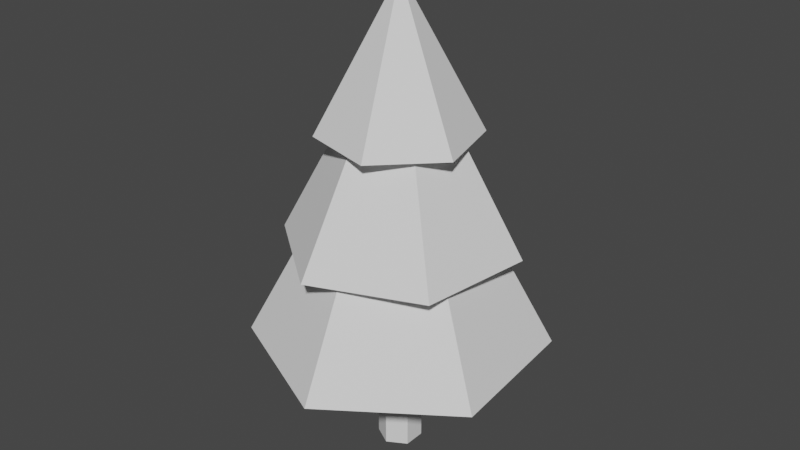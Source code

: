 # Source: Tree01.blend  (saved by Blender 3.6.14; exported with 4.5.12 LTS)
import bpy
from mathutils import Matrix  # noqa: F401  (used for matrix-valued properties, if any)

bpy.ops.wm.read_factory_settings(use_empty=True)
scene = bpy.context.scene
scene.name = 'Scene'

# ---- collections
col_collection = bpy.data.collections.new('Collection'); scene.collection.children.link(col_collection)

# ---- node groups
ng_auto_smooth = bpy.data.node_groups.new('Auto Smooth', 'GeometryNodeTree')
_s = ng_auto_smooth.interface.new_socket(name='Geometry', in_out='OUTPUT', socket_type='NodeSocketGeometry')
_s = ng_auto_smooth.interface.new_socket(name='Geometry', in_out='INPUT', socket_type='NodeSocketGeometry')
_s = ng_auto_smooth.interface.new_socket(name='Angle', in_out='INPUT', socket_type='NodeSocketFloat')
_s.subtype = 'ANGLE'
_s.min_value = 0.0
_s.max_value = 3.142
ng_auto_smooth.is_modifier = True
_N = ng_auto_smooth.nodes; _L = ng_auto_smooth.links
n0 = _N.new('NodeGroupOutput'); n0.name = 'Group Output'; n0.location = (480, -100)
n1 = _N.new('NodeGroupInput'); n1.name = 'Group Input'; n1.location = (-420, -300)
n2 = _N.new('NodeGroupInput'); n2.name = 'Group Input.001'; n2.location = (-60, -100)
n3 = _N.new('GeometryNodeSetShadeSmooth'); n3.name = 'Set Shade Smooth'; n3.location = (120, -100)
n3.domain = 'EDGE'
n4 = _N.new('GeometryNodeSetShadeSmooth'); n4.name = 'Set Shade Smooth.001'; n4.location = (300, -100)
n5 = _N.new('GeometryNodeInputMeshEdgeAngle'); n5.name = 'Edge Angle'; n5.location = (-420, -220)
n6 = _N.new('GeometryNodeInputEdgeSmooth'); n6.name = 'Is Edge Smooth'; n6.location = (-60, -160)
n7 = _N.new('GeometryNodeInputShadeSmooth'); n7.name = 'Is Face Smooth'; n7.location = (-240, -340)
n8 = _N.new('FunctionNodeBooleanMath'); n8.name = 'Boolean Math'; n8.location = (-60, -220)
n9 = _N.new('FunctionNodeCompare'); n9.name = 'Compare'; n9.location = (-240, -180)
n9.operation = 'LESS_EQUAL'
_L.new(n5.outputs[0], n9.inputs[0])
_L.new(n4.outputs[0], n0.inputs[0])
_L.new(n1.outputs[1], n9.inputs[1])
_L.new(n9.outputs[0], n8.inputs[0])
_L.new(n7.outputs[0], n8.inputs[1])
_L.new(n2.outputs[0], n3.inputs[0])
_L.new(n6.outputs[0], n3.inputs[1])
_L.new(n3.outputs[0], n4.inputs[0])
_L.new(n8.outputs[0], n3.inputs[2])
n0.is_active_output = True

# ---- world
world_world = bpy.data.worlds.new('World'); scene.world = world_world
world_world.use_nodes = True; world_world.node_tree.nodes.clear()
_N = world_world.node_tree.nodes; _L = world_world.node_tree.links
n0 = _N.new('ShaderNodeOutputWorld'); n0.name = 'World Output'; n0.location = (300, 300)
n1 = _N.new('ShaderNodeBackground'); n1.name = 'Background'; n1.location = (10, 300)
n1.inputs[0].default_value = (0.05088, 0.05088, 0.05088, 1.0)
_L.new(n1.outputs[0], n0.inputs[0])
n0.is_active_output = True
world_world.color = (0.05088, 0.05088, 0.05088)
world_world.use_sun_shadow = False
world_world.sun_shadow_jitter_overblur = 0.0

# ---- meshes
me_cylinder = bpy.data.meshes.new('Cylinder')
me_cylinder.from_pydata([(0.0, 0.15, -1.0), (0.0, 0.15, 1.0), (0.1299, 0.075, -1.0), (0.1299, 0.075, 1.0), (0.1299, -0.075, -1.0), (0.1299, -0.075, 1.0), (0.0, -0.15, -1.0), (0.0, -0.15, 1.0), (-0.1299, -0.075, -1.0), (-0.1299, -0.075, 1.0), (-0.1299, 0.075, -1.0), (-0.1299, 0.075, 1.0)], [], [(0, 1, 3, 2), (2, 3, 5, 4), (4, 5, 7, 6), (6, 7, 9, 8), (3, 1, 11, 9, 7, 5), (8, 9, 11, 10), (10, 11, 1, 0), (0, 2, 4, 6, 8, 10)])
_uv = me_cylinder.uv_layers.new(name='UVMap')
_uv.uv.foreach_set('vector', [1.0, 0.5, 1.0, 1.0, 0.8333, 1.0, 0.8333, 0.5, 0.8333, 0.5, 0.8333, 1.0, 0.6667, 1.0, 0.6667, 0.5, 0.6667, 0.5, 0.6667, 1.0, 0.5, 1.0, 0.5, 0.5, 0.5, 0.5, 0.5, 1.0, 0.3333, 1.0, 0.3333, 0.5, 0.4578, 0.37, 0.25, 0.49, 0.04215, 0.37, 0.04215, 0.13, 0.25, 0.01, 0.4578, 0.13, 0.3333, 0.5, 0.3333, 1.0, 0.1667, 1.0, 0.1667, 0.5, 0.1667, 0.5, 0.1667, 1.0, -8.941e-08, 1.0, -8.941e-08, 0.5, 0.75, 0.49, 0.9578, 0.37, 0.9578, 0.13, 0.75, 0.01, 0.5422, 0.13, 0.5422, 0.37])
me_cylinder.update()
me_cone = bpy.data.meshes.new('Cone')
me_cone.from_pydata([(0.0, 0.8, -0.75), (0.6928, 0.4, -0.75), (0.6928, -0.4, -0.75), (0.0, -0.8, -0.75), (-0.6928, -0.4, -0.75), (-0.6928, 0.4, -0.75), (0.0, 0.0, 0.75)], [], [(0, 6, 1), (1, 6, 2), (2, 6, 3), (3, 6, 4), (0, 1, 2, 3, 4, 5), (4, 6, 5), (5, 6, 0)])
me_cone.polygons.foreach_set('use_smooth', [True] * 7)
_uv = me_cone.uv_layers.new(name='UVMap')
_uv.uv.foreach_set('vector', [0.25, 0.49, 0.25, 0.25, 0.4578, 0.37, 0.4578, 0.37, 0.25, 0.25, 0.4578, 0.13, 0.4578, 0.13, 0.25, 0.25, 0.25, 0.01, 0.25, 0.01, 0.25, 0.25, 0.04215, 0.13, 0.75, 0.49, 0.9578, 0.37, 0.9578, 0.13, 0.75, 0.01, 0.5422, 0.13, 0.5422, 0.37, 0.04215, 0.13, 0.25, 0.25, 0.04215, 0.37, 0.04215, 0.37, 0.25, 0.25, 0.25, 0.49])
me_cone.update()
me_cone_001 = bpy.data.meshes.new('Cone.001')
me_cone_001.from_pydata([(0.0, 0.8, -0.75), (0.6928, 0.4, -0.75), (0.6928, -0.4, -0.75), (0.0, -0.8, -0.75), (-0.6928, -0.4, -0.75), (-0.6928, 0.4, -0.75), (0.0, 0.0, 0.75)], [], [(0, 6, 1), (1, 6, 2), (2, 6, 3), (3, 6, 4), (0, 1, 2, 3, 4, 5), (4, 6, 5), (5, 6, 0)])
me_cone_001.polygons.foreach_set('use_smooth', [True] * 7)
_uv = me_cone_001.uv_layers.new(name='UVMap')
_uv.uv.foreach_set('vector', [0.25, 0.49, 0.25, 0.25, 0.4578, 0.37, 0.4578, 0.37, 0.25, 0.25, 0.4578, 0.13, 0.4578, 0.13, 0.25, 0.25, 0.25, 0.01, 0.25, 0.01, 0.25, 0.25, 0.04215, 0.13, 0.75, 0.49, 0.9578, 0.37, 0.9578, 0.13, 0.75, 0.01, 0.5422, 0.13, 0.5422, 0.37, 0.04215, 0.13, 0.25, 0.25, 0.04215, 0.37, 0.04215, 0.37, 0.25, 0.25, 0.25, 0.49])
me_cone_001.update()
me_cone_002 = bpy.data.meshes.new('Cone.002')
me_cone_002.from_pydata([(0.0, 0.8, -0.75), (0.6928, 0.4, -0.75), (0.6928, -0.4, -0.75), (0.0, -0.8, -0.75), (-0.6928, -0.4, -0.75), (-0.6928, 0.4, -0.75), (0.0, 0.0, 0.75)], [], [(0, 6, 1), (1, 6, 2), (2, 6, 3), (3, 6, 4), (0, 1, 2, 3, 4, 5), (4, 6, 5), (5, 6, 0)])
me_cone_002.polygons.foreach_set('use_smooth', [True] * 7)
_uv = me_cone_002.uv_layers.new(name='UVMap')
_uv.uv.foreach_set('vector', [0.25, 0.49, 0.25, 0.25, 0.4578, 0.37, 0.4578, 0.37, 0.25, 0.25, 0.4578, 0.13, 0.4578, 0.13, 0.25, 0.25, 0.25, 0.01, 0.25, 0.01, 0.25, 0.25, 0.04215, 0.13, 0.75, 0.49, 0.9578, 0.37, 0.9578, 0.13, 0.75, 0.01, 0.5422, 0.13, 0.5422, 0.37, 0.04215, 0.13, 0.25, 0.25, 0.04215, 0.37, 0.04215, 0.37, 0.25, 0.25, 0.25, 0.49])
me_cone_002.update()

# ---- objects
ob_cylinder = bpy.data.objects.new('Cylinder', me_cylinder)
ob_cone = bpy.data.objects.new('Cone', me_cone)
ob_cone_001 = bpy.data.objects.new('Cone.001', me_cone_001)
ob_cone_002 = bpy.data.objects.new('Cone.002', me_cone_002)

# ---- transforms, parenting, visibility, modifiers, constraints
ob_cylinder.location = (0.0, 0.0, 1.0)
ob_cone.location = (0.0, 0.0, 2.25)
ob_cone.rotation_euler = (0.0, -0.0, -0.1396)
_m = ob_cone.modifiers.new('Auto Smooth', 'NODES')
_m.node_group = ng_auto_smooth
_gi = [s.identifier for s in ng_auto_smooth.interface.items_tree if s.item_type == 'SOCKET' and s.in_out == 'INPUT']
_m[_gi[1]] = 0.5236  # Angle
ob_cone_001.location = (0.0, 0.0, 2.75)
ob_cone_001.rotation_euler = (0.0, -0.0, 0.2618)
ob_cone_001.scale = (0.665, 0.665, 0.665)
_m = ob_cone_001.modifiers.new('Auto Smooth', 'NODES')
_m.node_group = ng_auto_smooth
_gi = [s.identifier for s in ng_auto_smooth.interface.items_tree if s.item_type == 'SOCKET' and s.in_out == 'INPUT']
_m[_gi[1]] = 0.5236  # Angle
ob_cone_002.location = (0.0, 0.0, 1.75)
ob_cone_002.rotation_euler = (0.0, -0.0, 0.08727)
ob_cone_002.scale = (1.26, 1.26, 1.26)
_m = ob_cone_002.modifiers.new('Auto Smooth', 'NODES')
_m.node_group = ng_auto_smooth
_gi = [s.identifier for s in ng_auto_smooth.interface.items_tree if s.item_type == 'SOCKET' and s.in_out == 'INPUT']
_m[_gi[1]] = 0.5236  # Angle

# ---- collection membership
col_collection.objects.link(ob_cylinder)
col_collection.objects.link(ob_cone)
col_collection.objects.link(ob_cone_001)
col_collection.objects.link(ob_cone_002)

# ---- scene / render settings (as saved in the file)
scene.frame_start = 1; scene.frame_end = 250; scene.frame_set(78)
scene.render.engine = 'BLENDER_EEVEE_NEXT'
scene.cycles.sampling_pattern = 'TABULATED_SOBOL'
scene.view_settings.view_transform = 'Filmic'
bpy.context.view_layer.update()

# ---- added for rendering (the .blend has no active camera and no usable light): camera, sun
cam_auto = bpy.data.cameras.new('AutoCamera')
cam_auto.lens = 50.0
cam_auto.sensor_width = 36.0
cam_auto.clip_end = 1000.0
ob_auto_camera = bpy.data.objects.new('AutoCamera', cam_auto)
scene.collection.objects.link(ob_auto_camera)
ob_auto_camera.location = (4.02119, -4.82542, 4.84132)
ob_auto_camera.rotation_euler = (1.09748, -7.21219e-08, 0.694738)
scene.camera = ob_auto_camera
light_auto_sun = bpy.data.lights.new('AutoSun', 'SUN')
light_auto_sun.energy = 3.0
light_auto_sun.angle = 0.0523599
ob_auto_sun = bpy.data.objects.new('AutoSun', light_auto_sun)
scene.collection.objects.link(ob_auto_sun)
ob_auto_sun.rotation_euler = (0.872665, 0.174533, 0.523599)
bpy.context.view_layer.update()

